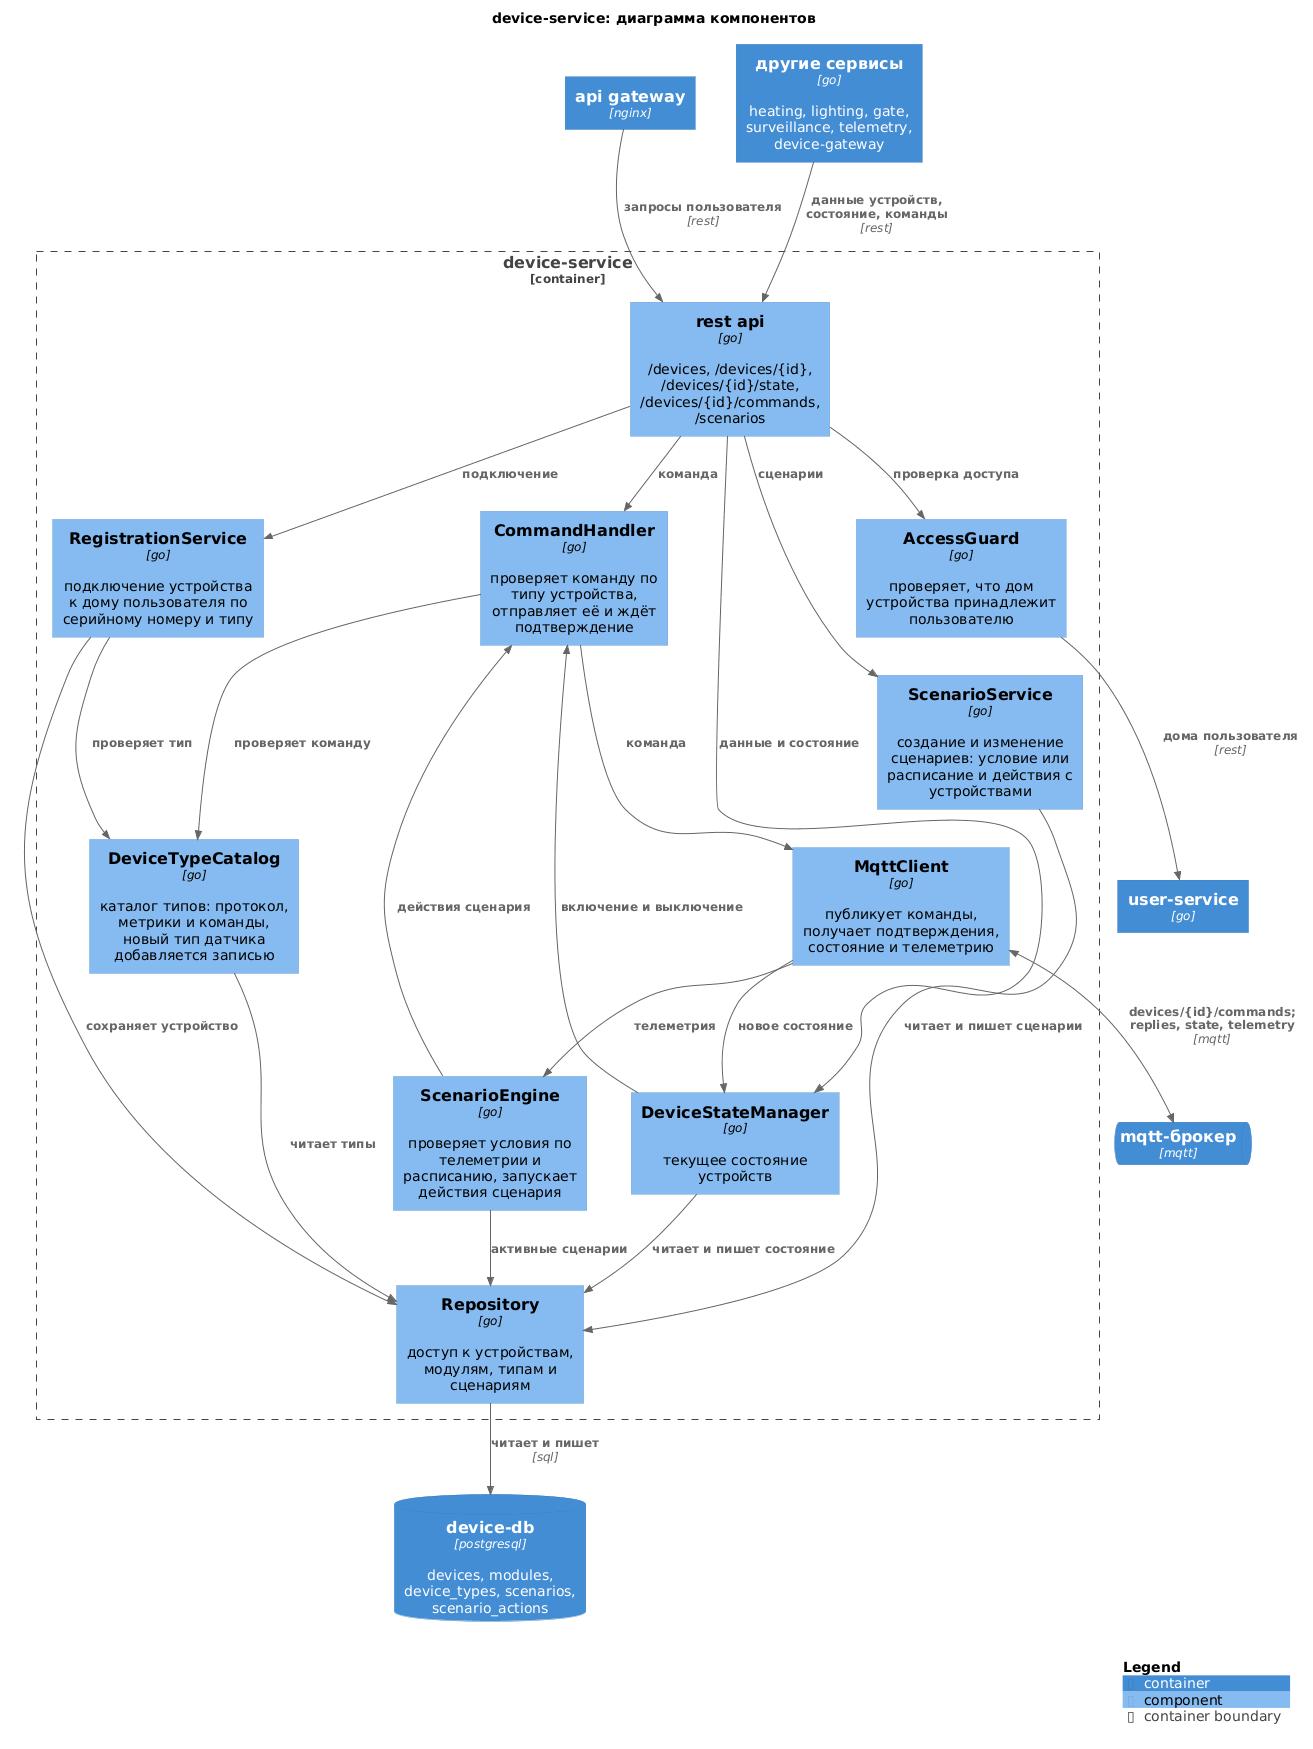

The diagram above was rendered by PlantUML. Its source (embedded in the PNG):
@startuml device-service
!include https://raw.githubusercontent.com/plantuml-stdlib/C4-PlantUML/v2.14.0/C4_Component.puml

title device-service: диаграмма компонентов

Container(api_gw, "api gateway", "nginx")
Container(other_svcs, "другие сервисы", "go", "heating, lighting, gate, surveillance, telemetry, device-gateway")
Container(user_svc, "user-service", "go")
ContainerQueue(mqtt, "mqtt-брокер", "mqtt")
ContainerDb(db, "device-db", "postgresql", "devices, modules, device_types, scenarios, scenario_actions")

Container_Boundary(svc, "device-service") {
    Component(api, "rest api", "go", "/devices, /devices/{id}, /devices/{id}/state, /devices/{id}/commands, /scenarios")
    Component(access, "AccessGuard", "go", "проверяет, что дом устройства принадлежит пользователю")
    Component(registration, "RegistrationService", "go", "подключение устройства к дому пользователя по серийному номеру и типу")
    Component(catalog, "DeviceTypeCatalog", "go", "каталог типов: протокол, метрики и команды, новый тип датчика добавляется записью")
    Component(commands, "CommandHandler", "go", "проверяет команду по типу устройства, отправляет её и ждёт подтверждение")
    Component(state, "DeviceStateManager", "go", "текущее состояние устройств")
    Component(scenarios, "ScenarioService", "go", "создание и изменение сценариев: условие или расписание и действия с устройствами")
    Component(engine, "ScenarioEngine", "go", "проверяет условия по телеметрии и расписанию, запускает действия сценария")
    Component(mqtt_client, "MqttClient", "go", "публикует команды, получает подтверждения, состояние и телеметрию")
    Component(repo, "Repository", "go", "доступ к устройствам, модулям, типам и сценариям")
}

Rel(api_gw, api, "запросы пользователя", "rest")
Rel(other_svcs, api, "данные устройств, состояние, команды", "rest")
Rel(api, access, "проверка доступа")
Rel(access, user_svc, "дома пользователя", "rest")
Rel(api, registration, "подключение")
Rel(api, state, "данные и состояние")
Rel(api, commands, "команда")
Rel(api, scenarios, "сценарии")
Rel(registration, catalog, "проверяет тип")
Rel(state, commands, "включение и выключение")
Rel(commands, catalog, "проверяет команду")
Rel(commands, mqtt_client, "команда")
BiRel(mqtt_client, mqtt, "devices/{id}/commands; replies, state, telemetry", "mqtt")
Rel(mqtt_client, state, "новое состояние")
Rel(mqtt_client, engine, "телеметрия")
Rel(engine, commands, "действия сценария")
Rel(registration, repo, "сохраняет устройство")
Rel(catalog, repo, "читает типы")
Rel(state, repo, "читает и пишет состояние")
Rel(scenarios, repo, "читает и пишет сценарии")
Rel(engine, repo, "активные сценарии")
Rel(repo, db, "читает и пишет", "sql")

SHOW_LEGEND()
@enduml